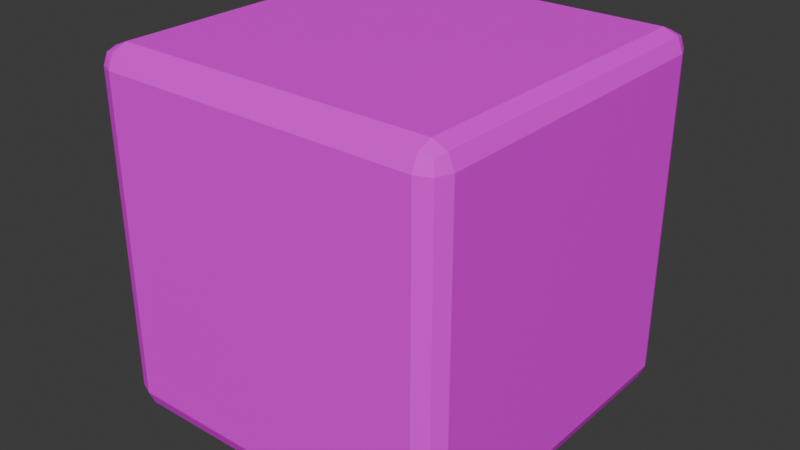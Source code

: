 # Source: 2_smooth_block_2.blend  (saved by Blender 4.4.32; exported with 4.5.12 LTS)
import bpy
from mathutils import Matrix  # noqa: F401  (used for matrix-valued properties, if any)

bpy.ops.wm.read_factory_settings(use_empty=True)
scene = bpy.context.scene
scene.name = 'Scene'

# ---- collections
col_collection = bpy.data.collections.new('Collection'); scene.collection.children.link(col_collection)

# ---- images (referenced by path relative to the original .blend; pixels are not part of the script)
import os
ASSET_DIR = os.environ.get("B2B_ASSET_DIR", "")  # directory of the original .blend (textures are referenced by path, not embedded)
HERE = os.path.dirname(os.path.abspath(__file__))  # packed textures are extracted next to this script under _unpacked/

def load_image(name, relpath, width, height, colorspace="sRGB"):
    """Load a texture the original file referenced (path relative to the .blend, or extracted next to this script)."""
    p = next((c for c in (os.path.join(HERE, relpath), os.path.join(ASSET_DIR, relpath)) if relpath and os.path.exists(c)), "")
    if p:
        img = bpy.data.images.load(p, check_existing=True)
        img.name = name
    else:  # same state as the original file: an image datablock whose file is absent (Cycles renders it pink)
        img = bpy.data.images.new(name, width, height)
        img.source = "FILE"
        img.filepath = "//" + (relpath or name)
    img.colorspace_settings.name = colorspace
    return img
img_block_2_tex_png = load_image('block_2_tex.png', 'block_2_tex.png', 1024, 1024, 'sRGB')

# ---- materials (node trees are filled in below, after node groups)
mat_material = bpy.data.materials.new('Material')
mat_material.alpha_threshold = 0.0
mat_material.roughness = 0.5
mat_material.line_color = (0.0, 0.0, 0.0, 1.0)

# ---- material node trees
mat_material.use_nodes = True; mat_material.node_tree.nodes.clear()
_N = mat_material.node_tree.nodes; _L = mat_material.node_tree.links
n0 = _N.new('ShaderNodeOutputMaterial'); n0.name = 'Material Output'; n0.location = (300, 300)
n1 = _N.new('ShaderNodeBsdfPrincipled'); n1.name = 'Principled BSDF'; n1.location = (10, 300)
n1.inputs[3].default_value = 1.45
n2 = _N.new('ShaderNodeTexImage'); n2.name = 'Image Texture'; n2.location = (-280, 280)
n2.image = img_block_2_tex_png
_L.new(n1.outputs[0], n0.inputs[0])
_L.new(n2.outputs[0], n1.inputs[0])
n0.is_active_output = True

# ---- world
world_world = bpy.data.worlds.new('World'); scene.world = world_world
world_world.use_nodes = True; world_world.node_tree.nodes.clear()
_N = world_world.node_tree.nodes; _L = world_world.node_tree.links
n0 = _N.new('ShaderNodeOutputWorld'); n0.name = 'World Output'; n0.location = (300, 300)
n1 = _N.new('ShaderNodeBackground'); n1.name = 'Background'; n1.location = (10, 300)
n1.inputs[0].default_value = (0.05088, 0.05088, 0.05088, 1.0)
_L.new(n1.outputs[0], n0.inputs[0])
n0.is_active_output = True
world_world.color = (0.05088, 0.05088, 0.05088)
world_world.sun_shadow_jitter_overblur = 0.0

# ---- meshes
me_cube = bpy.data.meshes.new('Cube')
me_cube.from_pydata([(1.0, 0.8879, 0.8879), (0.8879, 1.0, 0.8879), (0.8879, 0.8879, 1.0), (0.9672, 0.9672, 0.8879), (0.9526, 0.9526, 0.9526), (0.8879, 0.9672, 0.9672), (0.9672, 0.8879, 0.9672), (0.8879, 0.8879, -1.0), (0.8879, 1.0, -0.8879), (1.0, 0.8879, -0.8879), (0.8879, 0.9672, -0.9672), (0.9526, 0.9526, -0.9526), (0.9672, 0.9672, -0.8879), (0.9672, 0.8879, -0.9672), (-0.8879, 1.0, 0.8879), (-1.0, 0.8879, 0.8879), (-0.8879, 0.8879, 1.0), (-0.9672, 0.9672, 0.8879), (-0.9526, 0.9526, 0.9526), (-0.9672, 0.8879, 0.9672), (-0.8879, 0.9672, 0.9672), (-0.8879, 0.8879, -1.0), (-1.0, 0.8879, -0.8879), (-0.8879, 1.0, -0.8879), (-0.9672, 0.8879, -0.9672), (-0.9526, 0.9526, -0.9526), (-0.9672, 0.9672, -0.8879), (-0.8879, 0.9672, -0.9672), (-0.8879, -0.8879, 1.0), (-1.0, -0.8879, 0.8879), (-0.8879, -1.0, 0.8879), (-0.9672, -0.8879, 0.9672), (-0.9526, -0.9526, 0.9526), (-0.9672, -0.9672, 0.8879), (-0.8879, -0.9672, 0.9672), (1.0, -0.8879, 0.8879), (0.8879, -0.8879, 1.0), (0.8879, -1.0, 0.8879), (0.9672, -0.8879, 0.9672), (0.9526, -0.9526, 0.9526), (0.8879, -0.9672, 0.9672), (0.9672, -0.9672, 0.8879), (1.0, -0.8879, -0.8879), (0.8879, -1.0, -0.8879), (0.8879, -0.8879, -1.0), (0.9672, -0.9672, -0.8879), (0.9526, -0.9526, -0.9526), (0.8879, -0.9672, -0.9672), (0.9672, -0.8879, -0.9672), (-0.8879, -0.8879, -1.0), (-0.8879, -1.0, -0.8879), (-1.0, -0.8879, -0.8879), (-0.8879, -0.9672, -0.9672), (-0.9526, -0.9526, -0.9526), (-0.9672, -0.9672, -0.8879), (-0.9672, -0.8879, -0.9672)], [], [(9, 0, 35, 42), (43, 37, 30, 50), (51, 29, 15, 22), (21, 7, 44, 49), (2, 16, 28, 36), (0, 3, 4, 6), (1, 5, 4, 3), (2, 6, 4, 5), (7, 10, 11, 13), (8, 12, 11, 10), (9, 13, 11, 12), (14, 17, 18, 20), (15, 19, 18, 17), (16, 20, 18, 19), (21, 24, 25, 27), (22, 26, 25, 24), (23, 27, 25, 26), (28, 31, 32, 34), (29, 33, 32, 31), (30, 34, 32, 33), (35, 38, 39, 41), (36, 40, 39, 38), (37, 41, 39, 40), (42, 45, 46, 48), (43, 47, 46, 45), (44, 48, 46, 47), (49, 52, 53, 55), (50, 54, 53, 52), (51, 55, 53, 54), (7, 21, 27, 10), (10, 27, 23, 8), (0, 9, 12, 3), (3, 12, 8, 1), (14, 23, 26, 17), (17, 26, 22, 15), (28, 16, 19, 31), (31, 19, 15, 29), (16, 2, 5, 20), (20, 5, 1, 14), (37, 43, 45, 41), (41, 45, 42, 35), (49, 44, 47, 52), (52, 47, 43, 50), (50, 30, 33, 54), (54, 33, 29, 51), (21, 49, 55, 24), (24, 55, 51, 22), (36, 28, 34, 40), (40, 34, 30, 37), (2, 36, 38, 6), (6, 38, 35, 0), (44, 7, 13, 48), (48, 13, 9, 42), (23, 14, 1, 8)])
_uv = me_cube.uv_layers.new(name='UVMap')
_uv.uv.foreach_set('vector', [0.05607, 0.9439, 0.9439, 0.9439, 0.9439, 0.05607, 0.05607, 0.05607, 0.05607, 0.05607, 0.05607, 0.9439, 0.9439, 0.9439, 0.9439, 0.05607, 0.9439, 0.05607, 0.9439, 0.9439, 0.05607, 0.9439, 0.05607, 0.05607, 0.05607, 0.05607, 0.9439, 0.05607, 0.9439, 0.9439, 0.05607, 0.9439, 0.9439, 0.9439, 0.05607, 0.9439, 0.05607, 0.05607, 0.9439, 0.05607, 0.9439, 0.9439, 0.9439, 1.0, 0.9842, 0.9921, 1.0, 0.9439, 0.9439, 0.9439, 0.9439, 1.0, 0.9842, 0.9921, 1.0, 0.9439, 0.9439, 0.9439, 1.0, 0.9439, 0.9842, 0.9921, 0.9439, 1.0, 0.9439, 0.05607, 0.9439, 0.0, 0.9763, 0.0, 1.0, 0.05607, 0.9439, 0.05607, 1.0, 0.05607, 1.0, 0.0237, 0.9439, 2.98e-08, 0.05607, 0.9439, 5.626e-08, 0.9439, 5.819e-08, 0.9763, 0.05607, 1.0, 0.05607, 0.9439, 0.0, 0.9439, 0.0158, 0.9921, 0.05607, 1.0, 0.05607, 0.9439, 0.05607, 1.0, 0.0158, 0.9921, 0.0, 0.9439, 0.05607, 0.9439, 0.05607, 1.0, 0.0158, 0.9921, 0.0, 0.9439, 0.05607, 0.05607, 0.0, 0.05607, 0.007899, 0.0158, 0.05607, 0.0, 0.05607, 0.05607, 0.0, 0.05607, 0.007899, 0.0158, 0.05607, 0.0, 0.05607, 0.05607, 0.05607, 2.98e-08, 0.007899, 0.0158, 0.0, 0.05607, 0.05607, 0.05607, 0.0, 0.05607, 0.0, 0.0237, 0.05607, 0.0, 0.9439, 0.9439, 1.0, 0.9439, 1.0, 0.9763, 0.9439, 1.0, 0.9439, 0.9439, 0.9439, 1.0, 0.9763, 1.0, 1.0, 0.9439, 0.9439, 0.05607, 1.0, 0.05607, 1.0, 0.0237, 0.9439, 1.671e-09, 0.9439, 0.05607, 0.9439, 0.0, 0.9763, 0.0, 1.0, 0.05607, 0.05607, 0.9439, 0.0, 0.9439, 0.0, 0.9763, 0.05607, 1.0, 0.05607, 0.05607, 0.05607, 2.813e-08, 0.0237, 2.91e-08, 3.342e-09, 0.05607, 0.05607, 0.05607, 0.05607, 0.0, 0.0237, 0.0, 0.0, 0.05607, 0.9439, 0.9439, 1.0, 0.9439, 1.0, 0.9763, 0.9439, 1.0, 0.05607, 0.9439, 0.05607, 1.0, 0.0237, 1.0, 0.0, 0.9439, 0.9439, 0.05607, 1.0, 0.05607, 1.0, 0.0237, 0.9439, 0.0, 0.9439, 0.05607, 0.9439, 0.0, 0.9763, 0.0, 1.0, 0.05607, 0.9439, 0.05607, 0.05607, 0.05607, 0.05607, 1.49e-08, 0.9439, 1.49e-08, 0.9439, 1.49e-08, 0.05607, 1.49e-08, 0.05607, 0.05607, 0.9439, 0.05607, 0.9439, 0.9439, 0.05607, 0.9439, 0.05607, 1.0, 0.9439, 1.0, 1.0, 0.9439, 1.0, 0.05607, 0.9439, 0.05607, 0.9439, 0.9439, 0.05607, 0.9439, 0.05607, 0.05607, 0.0, 0.05607, 0.0, 0.9439, 0.0, 0.9439, 0.0, 0.05607, 0.05607, 0.05607, 0.05607, 0.9439, 0.05607, 0.05607, 0.05607, 0.9439, 0.0, 0.9439, 0.0, 0.05607, 0.9439, 1.0, 0.05607, 1.0, 0.05607, 0.9439, 0.9439, 0.9439, 0.05607, 0.9439, 0.9439, 0.9439, 0.9439, 1.0, 0.05607, 1.0, 0.05607, 1.0, 0.9439, 1.0, 0.9439, 0.9439, 0.05607, 0.9439, 0.05607, 0.9439, 0.05607, 0.05607, 0.0, 0.05607, 0.0, 0.9439, 0.9439, 1.671e-09, 0.05607, 2.813e-08, 0.05607, 0.05607, 0.9439, 0.05607, 0.05607, 0.9439, 0.9439, 0.9439, 0.9439, 1.0, 0.05607, 1.0, 0.9439, 0.0, 0.05607, 0.0, 0.05607, 0.05607, 0.9439, 0.05607, 0.9439, 0.05607, 0.9439, 0.9439, 1.0, 0.9439, 1.0, 0.05607, 1.0, 0.05607, 1.0, 0.9439, 0.9439, 0.9439, 0.9439, 0.05607, 0.05607, 0.05607, 0.05607, 0.9439, 0.0, 0.9439, 0.0, 0.05607, 0.05607, 0.0, 0.9439, 0.0, 0.9439, 0.05607, 0.05607, 0.05607, 0.9439, 0.05607, 0.05607, 0.05607, 0.05607, 0.0, 0.9439, 0.0, 0.05607, 1.0, 0.9439, 1.0, 0.9439, 0.9439, 0.05607, 0.9439, 0.9439, 0.9439, 0.9439, 0.05607, 1.0, 0.05607, 1.0, 0.9439, 1.0, 0.9439, 1.0, 0.05607, 0.9439, 0.05607, 0.9439, 0.9439, 0.9439, 0.9439, 0.9439, 0.05607, 1.0, 0.05607, 1.0, 0.9439, 3.342e-09, 0.05607, 5.626e-08, 0.9439, 0.05607, 0.9439, 0.05607, 0.05607, 0.05607, 0.05607, 0.05607, 0.9439, 0.9439, 0.9439, 0.9439, 0.05607])
me_cube.materials.append(mat_material)
me_cube.use_mirror_vertex_groups = False
me_cube.update()

# ---- objects
ob_2_smooth_block_2 = bpy.data.objects.new('2_smooth_Block_2', me_cube)

# ---- transforms, parenting, visibility, modifiers, constraints
ob_2_smooth_block_2.location = (0.0, 0.0, 1.0)
ob_2_smooth_block_2.lock_rotations_4d = False
ob_2_smooth_block_2.empty_display_type = 'ARROWS'
ob_2_smooth_block_2.lineart.crease_threshold = 0.0

# ---- collection membership
col_collection.objects.link(ob_2_smooth_block_2)

# ---- scene / render settings (as saved in the file)
scene.frame_start = 1; scene.frame_end = 250; scene.frame_set(1)
scene.render.engine = 'BLENDER_EEVEE_NEXT'
bpy.context.view_layer.update()

# ---- added for rendering (the .blend has no active camera and no usable light): camera, sun
cam_auto = bpy.data.cameras.new('AutoCamera')
cam_auto.lens = 50.0
cam_auto.sensor_width = 36.0
cam_auto.clip_end = 1000.0
ob_auto_camera = bpy.data.objects.new('AutoCamera', cam_auto)
scene.collection.objects.link(ob_auto_camera)
ob_auto_camera.location = (3.20507, -3.84609, 3.56406)
ob_auto_camera.rotation_euler = (1.09748, -7.21219e-08, 0.694738)
scene.camera = ob_auto_camera
light_auto_sun = bpy.data.lights.new('AutoSun', 'SUN')
light_auto_sun.energy = 3.0
light_auto_sun.angle = 0.0523599
ob_auto_sun = bpy.data.objects.new('AutoSun', light_auto_sun)
scene.collection.objects.link(ob_auto_sun)
ob_auto_sun.rotation_euler = (0.872665, 0.174533, 0.523599)
bpy.context.view_layer.update()
